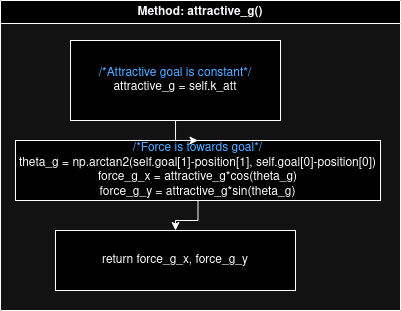

The diagram above was exported from draw.io. Its source (the exported page's mxGraphModel, read from the mxfile embedded in the PNG):
<mxGraphModel dx="1628" dy="4838" grid="1" gridSize="10" guides="1" tooltips="1" connect="1" arrows="1" fold="1" page="1" pageScale="1" pageWidth="850" pageHeight="1100" math="0" shadow="0">
  <root>
    <mxCell id="0" />
    <mxCell id="1" parent="0" />
    <mxCell id="RSsxnortNvIZ_sqnA9rF-1" value="Method: attractive_g()" style="swimlane;whiteSpace=wrap;html=1;" parent="1" vertex="1">
      <mxGeometry x="-810" y="-3600" width="400" height="310" as="geometry" />
    </mxCell>
    <mxCell id="RSsxnortNvIZ_sqnA9rF-3" value="&lt;div&gt;&lt;font color=&quot;#0066cc&quot;&gt;/*Attractive goal is constant*/&lt;/font&gt;&lt;/div&gt;&lt;div&gt;attractive_g = self.k_att&lt;br&gt;&lt;/div&gt;" style="rounded=0;whiteSpace=wrap;html=1;" parent="RSsxnortNvIZ_sqnA9rF-1" vertex="1">
      <mxGeometry x="70" y="40" width="210" height="80" as="geometry" />
    </mxCell>
    <mxCell id="RSsxnortNvIZ_sqnA9rF-7" value="return force_g_x, force_g_y" style="whiteSpace=wrap;html=1;" parent="RSsxnortNvIZ_sqnA9rF-1" vertex="1">
      <mxGeometry x="55" y="230" width="240" height="60" as="geometry" />
    </mxCell>
    <mxCell id="hBCKLx01T6dorzfEYdMu-2" style="edgeStyle=orthogonalEdgeStyle;rounded=0;orthogonalLoop=1;jettySize=auto;html=1;entryX=0.5;entryY=0;entryDx=0;entryDy=0;" parent="RSsxnortNvIZ_sqnA9rF-1" source="fUU3xXCS2suQqjS0ujaD-1" target="RSsxnortNvIZ_sqnA9rF-7" edge="1">
      <mxGeometry relative="1" as="geometry" />
    </mxCell>
    <mxCell id="fUU3xXCS2suQqjS0ujaD-1" value="&lt;div&gt;&lt;font color=&quot;#0066cc&quot;&gt;/*Force is towards goal*/&lt;/font&gt;&lt;/div&gt;&lt;div&gt;theta_g = np.arctan2(self.goal[1]-position[1], self.goal[0]-position[0])&lt;br&gt;&lt;/div&gt;&lt;div&gt;force_g_x = attractive_g*cos(theta_g)&lt;/div&gt;&lt;div&gt;&lt;div&gt;force_g_y = attractive_g*sin(theta_g)&lt;/div&gt;&lt;/div&gt;" style="rounded=0;whiteSpace=wrap;html=1;" parent="RSsxnortNvIZ_sqnA9rF-1" vertex="1">
      <mxGeometry x="15" y="140" width="365" height="60" as="geometry" />
    </mxCell>
    <mxCell id="RSsxnortNvIZ_sqnA9rF-2" value="" style="edgeStyle=orthogonalEdgeStyle;rounded=0;orthogonalLoop=1;jettySize=auto;html=1;entryX=0.5;entryY=0;entryDx=0;entryDy=0;" parent="RSsxnortNvIZ_sqnA9rF-1" source="RSsxnortNvIZ_sqnA9rF-3" target="fUU3xXCS2suQqjS0ujaD-1" edge="1">
      <mxGeometry relative="1" as="geometry">
        <mxPoint x="105" y="150" as="targetPoint" />
      </mxGeometry>
    </mxCell>
  </root>
</mxGraphModel>